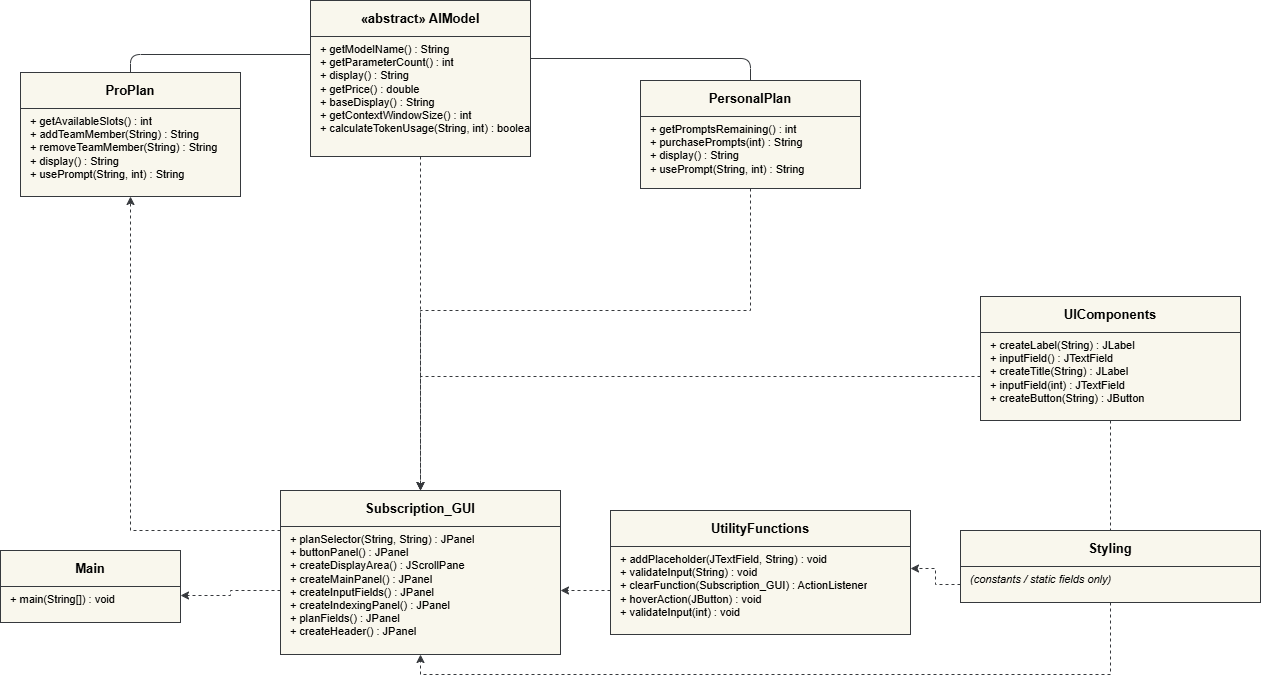

The diagram above was exported from draw.io. Its source (the exported page's mxGraphModel, read from the mxfile embedded in the PNG):
<mxGraphModel dx="1873" dy="1205" grid="1" gridSize="10" guides="1" tooltips="1" connect="1" arrows="1" fold="1" page="1" pageScale="1" pageWidth="1400" pageHeight="900" math="0" shadow="0">
  <root>
    <mxCell id="0" />
    <mxCell id="1" parent="0" />
    <mxCell id="e1" edge="1" parent="1" source="4" style="edgeStyle=orthogonalEdgeStyle;dashed=0;endArrow=block;endFill=0;exitX=0.5;exitY=0;exitDx=0;exitDy=0;entryX=0.7;entryY=1;entryDx=0;entryDy=0;fillColor=#f9f7ed;strokeColor=#36393d;" target="2" value="">
      <mxGeometry relative="1" as="geometry" />
    </mxCell>
    <mxCell id="e2" edge="1" parent="1" source="3" style="edgeStyle=orthogonalEdgeStyle;dashed=0;endArrow=block;endFill=0;exitX=0.5;exitY=0;exitDx=0;exitDy=0;entryX=0.3;entryY=1;entryDx=0;entryDy=0;fillColor=#f9f7ed;strokeColor=#36393d;" target="2" value="">
      <mxGeometry relative="1" as="geometry" />
    </mxCell>
    <mxCell id="3L1X1ykantW29XCL-H91-13" connectable="0" parent="1" style="group;fillStyle=solid;fillColor=#f9f7ed;strokeColor=#36393d;" value="" vertex="1">
      <mxGeometry height="72" width="180" x="20" y="580" as="geometry" />
    </mxCell>
    <mxCell id="9" parent="3L1X1ykantW29XCL-H91-13" style="text;html=1;align=center;verticalAlign=middle;spacingLeft=4;spacingRight=4;overflow=hidden;rotatable=0;fontSize=13;fontStyle=1;whiteSpace=wrap;fillColor=#f9f7ed;strokeColor=#36393d;" value="Main" vertex="1">
      <mxGeometry height="36" width="180" as="geometry" />
    </mxCell>
    <mxCell id="9m" parent="3L1X1ykantW29XCL-H91-13" style="text;html=1;align=left;verticalAlign=top;spacingLeft=8;overflow=hidden;rotatable=0;fontSize=11;fillColor=#f9f7ed;strokeColor=#36393d;" value="+ main(String[]) : void" vertex="1">
      <mxGeometry height="36" width="180" y="36" as="geometry" />
    </mxCell>
    <mxCell id="3L1X1ykantW29XCL-H91-15" connectable="0" parent="1" style="group;fillStyle=solid;fillColor=#f9f7ed;strokeColor=#36393d;" value="" vertex="1">
      <mxGeometry height="156" width="220" x="330" y="30" as="geometry" />
    </mxCell>
    <mxCell id="2" parent="3L1X1ykantW29XCL-H91-15" style="text;html=1;align=center;verticalAlign=middle;spacingLeft=4;spacingRight=4;overflow=hidden;rotatable=0;fontSize=13;fontStyle=1;whiteSpace=wrap;fillColor=#f9f7ed;strokeColor=#36393d;" value="«abstract» AIModel" vertex="1">
      <mxGeometry height="36" width="220" as="geometry" />
    </mxCell>
    <mxCell id="2m" parent="3L1X1ykantW29XCL-H91-15" style="text;html=1;align=left;verticalAlign=top;spacingLeft=8;overflow=hidden;rotatable=0;fontSize=11;fillColor=#f9f7ed;strokeColor=#36393d;" value="+ getModelName() : String&#10;+ getParameterCount() : int&#10;+ display() : String&#10;+ getPrice() : double&#10;+ baseDisplay() : String&#10;+ getContextWindowSize() : int&#10;+ calculateTokenUsage(String, int) : boolean" vertex="1">
      <mxGeometry height="120" width="220" y="36" as="geometry" />
    </mxCell>
    <mxCell id="3L1X1ykantW29XCL-H91-16" connectable="0" parent="1" style="group;fillStyle=solid;fillColor=#f9f7ed;strokeColor=#36393d;" value="" vertex="1">
      <mxGeometry height="124" width="220" x="40" y="102" as="geometry" />
    </mxCell>
    <mxCell id="3" parent="3L1X1ykantW29XCL-H91-16" style="text;html=1;align=center;verticalAlign=middle;spacingLeft=4;spacingRight=4;overflow=hidden;rotatable=0;fontSize=13;fontStyle=1;whiteSpace=wrap;fillColor=#f9f7ed;strokeColor=#36393d;" value="ProPlan" vertex="1">
      <mxGeometry height="36" width="220" as="geometry" />
    </mxCell>
    <mxCell id="3m" parent="3L1X1ykantW29XCL-H91-16" style="text;html=1;align=left;verticalAlign=top;spacingLeft=8;overflow=hidden;rotatable=0;fontSize=11;fillColor=#f9f7ed;strokeColor=#36393d;" value="+ getAvailableSlots() : int&#10;+ addTeamMember(String) : String&#10;+ removeTeamMember(String) : String&#10;+ display() : String&#10;+ usePrompt(String, int) : String" vertex="1">
      <mxGeometry height="88" width="220" y="36" as="geometry" />
    </mxCell>
    <mxCell id="3L1X1ykantW29XCL-H91-17" connectable="0" parent="1" style="group;fillStyle=solid;fillColor=#f9f7ed;strokeColor=#36393d;" value="" vertex="1">
      <mxGeometry height="108" width="220" x="660" y="110" as="geometry" />
    </mxCell>
    <mxCell id="4" parent="3L1X1ykantW29XCL-H91-17" style="text;html=1;align=center;verticalAlign=middle;spacingLeft=4;spacingRight=4;overflow=hidden;rotatable=0;fontSize=13;fontStyle=1;whiteSpace=wrap;fillColor=#f9f7ed;strokeColor=#36393d;" value="PersonalPlan" vertex="1">
      <mxGeometry height="36" width="220" as="geometry" />
    </mxCell>
    <mxCell id="4m" parent="3L1X1ykantW29XCL-H91-17" style="text;html=1;align=left;verticalAlign=top;spacingLeft=8;overflow=hidden;rotatable=0;fontSize=11;fillColor=#f9f7ed;strokeColor=#36393d;" value="+ getPromptsRemaining() : int&#10;+ purchasePrompts(int) : String&#10;+ display() : String&#10;+ usePrompt(String, int) : String" vertex="1">
      <mxGeometry height="72" width="220" y="36" as="geometry" />
    </mxCell>
    <mxCell id="3L1X1ykantW29XCL-H91-18" connectable="0" parent="1" style="group;fillStyle=solid;fillColor=#f9f7ed;strokeColor=#36393d;" value="" vertex="1">
      <mxGeometry height="164" width="280" x="300" y="520" as="geometry" />
    </mxCell>
    <mxCell id="7" parent="3L1X1ykantW29XCL-H91-18" style="text;html=1;align=center;verticalAlign=middle;spacingLeft=4;spacingRight=4;overflow=hidden;rotatable=0;fontSize=13;fontStyle=1;whiteSpace=wrap;fillColor=#f9f7ed;strokeColor=#36393d;" value="Subscription_GUI" vertex="1">
      <mxGeometry height="36" width="280" as="geometry" />
    </mxCell>
    <mxCell id="7m" parent="3L1X1ykantW29XCL-H91-18" style="text;html=1;align=left;verticalAlign=top;spacingLeft=8;overflow=hidden;rotatable=0;fontSize=11;fillColor=#f9f7ed;strokeColor=#36393d;" value="+ planSelector(String, String) : JPanel&#10;+ buttonPanel() : JPanel&#10;+ createDisplayArea() : JScrollPane&#10;+ createMainPanel() : JPanel&#10;+ createInputFields() : JPanel&#10;+ createIndexingPanel() : JPanel&#10;+ planFields() : JPanel&#10;+ createHeader() : JPanel" vertex="1">
      <mxGeometry height="128" width="280" y="36" as="geometry" />
    </mxCell>
    <mxCell id="3L1X1ykantW29XCL-H91-19" connectable="0" parent="1" style="group;fillStyle=solid;fillColor=#f9f7ed;strokeColor=#36393d;" value="" vertex="1">
      <mxGeometry height="124" width="260" x="1000" y="326" as="geometry" />
    </mxCell>
    <mxCell id="5" parent="3L1X1ykantW29XCL-H91-19" style="text;html=1;align=center;verticalAlign=middle;spacingLeft=4;spacingRight=4;overflow=hidden;rotatable=0;fontSize=13;fontStyle=1;whiteSpace=wrap;fillColor=#f9f7ed;strokeColor=#36393d;" value="UIComponents" vertex="1">
      <mxGeometry height="36" width="260" as="geometry" />
    </mxCell>
    <mxCell id="3L1X1ykantW29XCL-H91-24" edge="1" parent="3L1X1ykantW29XCL-H91-19" source="5m" style="edgeStyle=orthogonalEdgeStyle;rounded=0;orthogonalLoop=1;jettySize=auto;html=1;dashed=1;fillColor=#f9f7ed;strokeColor=#36393d;">
      <mxGeometry relative="1" as="geometry">
        <mxPoint x="130" y="284" as="targetPoint" />
      </mxGeometry>
    </mxCell>
    <mxCell id="5m" parent="3L1X1ykantW29XCL-H91-19" style="text;html=1;align=left;verticalAlign=top;spacingLeft=8;overflow=hidden;rotatable=0;fontSize=11;fillColor=#f9f7ed;strokeColor=#36393d;" value="+ createLabel(String) : JLabel&#10;+ inputField() : JTextField&#10;+ createTitle(String) : JLabel&#10;+ inputField(int) : JTextField&#10;+ createButton(String) : JButton" vertex="1">
      <mxGeometry height="88" width="260" y="36" as="geometry" />
    </mxCell>
    <mxCell id="3L1X1ykantW29XCL-H91-20" connectable="0" parent="1" style="group;fillStyle=solid;fillColor=#f9f7ed;strokeColor=#36393d;" value="" vertex="1">
      <mxGeometry height="124" width="300" x="630" y="540" as="geometry" />
    </mxCell>
    <mxCell id="6" parent="3L1X1ykantW29XCL-H91-20" style="text;html=1;align=center;verticalAlign=middle;spacingLeft=4;spacingRight=4;overflow=hidden;rotatable=0;fontSize=13;fontStyle=1;whiteSpace=wrap;fillColor=#f9f7ed;strokeColor=#36393d;" value="UtilityFunctions" vertex="1">
      <mxGeometry height="36" width="300" as="geometry" />
    </mxCell>
    <mxCell id="6m" parent="3L1X1ykantW29XCL-H91-20" style="text;html=1;align=left;verticalAlign=top;spacingLeft=8;overflow=hidden;rotatable=0;fontSize=11;fillColor=#f9f7ed;strokeColor=#36393d;" value="+ addPlaceholder(JTextField, String) : void&#10;+ validateInput(String) : void&#10;+ clearFunction(Subscription_GUI) : ActionListener&#10;+ hoverAction(JButton) : void&#10;+ validateInput(int) : void" vertex="1">
      <mxGeometry height="88" width="300" y="36" as="geometry" />
    </mxCell>
    <mxCell id="3L1X1ykantW29XCL-H91-21" connectable="0" parent="1" style="group;fillStyle=solid;fillColor=#f9f7ed;strokeColor=#36393d;" value="" vertex="1">
      <mxGeometry height="72" width="300" x="980" y="560" as="geometry" />
    </mxCell>
    <mxCell id="8" parent="3L1X1ykantW29XCL-H91-21" style="text;html=1;align=center;verticalAlign=middle;spacingLeft=4;spacingRight=4;overflow=hidden;rotatable=0;fontSize=13;fontStyle=1;whiteSpace=wrap;fillColor=#f9f7ed;strokeColor=#36393d;" value="Styling" vertex="1">
      <mxGeometry height="36" width="300" as="geometry" />
    </mxCell>
    <mxCell id="8m" parent="3L1X1ykantW29XCL-H91-21" style="text;html=1;align=left;verticalAlign=top;spacingLeft=8;overflow=hidden;rotatable=0;fontSize=11;fontStyle=2;fillColor=#f9f7ed;strokeColor=#36393d;" value="(constants / static fields only)" vertex="1">
      <mxGeometry height="36" width="300" y="36" as="geometry" />
    </mxCell>
    <mxCell id="3L1X1ykantW29XCL-H91-25" edge="1" parent="1" source="7m" style="edgeStyle=orthogonalEdgeStyle;rounded=0;orthogonalLoop=1;jettySize=auto;html=1;entryX=1;entryY=0.25;entryDx=0;entryDy=0;dashed=1;fillColor=#f9f7ed;strokeColor=#36393d;" target="9m">
      <mxGeometry relative="1" as="geometry" />
    </mxCell>
    <mxCell id="3L1X1ykantW29XCL-H91-26" edge="1" parent="1" source="5m" style="edgeStyle=orthogonalEdgeStyle;rounded=0;orthogonalLoop=1;jettySize=auto;html=1;entryX=0.5;entryY=0;entryDx=0;entryDy=0;dashed=1;fillColor=#f9f7ed;strokeColor=#36393d;" target="7">
      <mxGeometry relative="1" as="geometry" />
    </mxCell>
    <mxCell id="3L1X1ykantW29XCL-H91-27" edge="1" parent="1" source="4m" style="edgeStyle=orthogonalEdgeStyle;rounded=0;orthogonalLoop=1;jettySize=auto;html=1;dashed=1;fillColor=#f9f7ed;strokeColor=#36393d;" target="7">
      <mxGeometry relative="1" as="geometry">
        <Array as="points">
          <mxPoint x="770" y="340" />
          <mxPoint x="440" y="340" />
        </Array>
      </mxGeometry>
    </mxCell>
    <mxCell id="3L1X1ykantW29XCL-H91-28" edge="1" parent="1" source="7m" style="edgeStyle=orthogonalEdgeStyle;rounded=0;orthogonalLoop=1;jettySize=auto;html=1;entryX=0.5;entryY=1;entryDx=0;entryDy=0;dashed=1;fillColor=#f9f7ed;strokeColor=#36393d;" target="3m">
      <mxGeometry relative="1" as="geometry">
        <Array as="points">
          <mxPoint x="150" y="560" />
        </Array>
      </mxGeometry>
    </mxCell>
    <mxCell id="3L1X1ykantW29XCL-H91-29" edge="1" parent="1" source="2m" style="edgeStyle=orthogonalEdgeStyle;rounded=0;orthogonalLoop=1;jettySize=auto;html=1;entryX=0.5;entryY=0;entryDx=0;entryDy=0;dashed=1;fillColor=#f9f7ed;strokeColor=#36393d;" target="7">
      <mxGeometry relative="1" as="geometry" />
    </mxCell>
    <mxCell id="3L1X1ykantW29XCL-H91-30" edge="1" parent="1" source="8m" style="edgeStyle=orthogonalEdgeStyle;rounded=0;orthogonalLoop=1;jettySize=auto;html=1;exitX=0;exitY=0.5;exitDx=0;exitDy=0;entryX=1;entryY=0.25;entryDx=0;entryDy=0;dashed=1;fillColor=#f9f7ed;strokeColor=#36393d;" target="6m">
      <mxGeometry relative="1" as="geometry" />
    </mxCell>
    <mxCell id="3L1X1ykantW29XCL-H91-31" edge="1" parent="1" source="6m" style="edgeStyle=orthogonalEdgeStyle;rounded=0;orthogonalLoop=1;jettySize=auto;html=1;entryX=1;entryY=0.5;entryDx=0;entryDy=0;dashed=1;fillColor=#f9f7ed;strokeColor=#36393d;" target="7m">
      <mxGeometry relative="1" as="geometry" />
    </mxCell>
    <mxCell id="3L1X1ykantW29XCL-H91-32" edge="1" parent="1" source="8m" style="edgeStyle=orthogonalEdgeStyle;rounded=0;orthogonalLoop=1;jettySize=auto;html=1;entryX=0.5;entryY=1;entryDx=0;entryDy=0;dashed=1;fillColor=#f9f7ed;strokeColor=#36393d;" target="7m">
      <mxGeometry relative="1" as="geometry">
        <Array as="points">
          <mxPoint x="1130" y="704" />
          <mxPoint x="440" y="704" />
        </Array>
      </mxGeometry>
    </mxCell>
  </root>
</mxGraphModel>